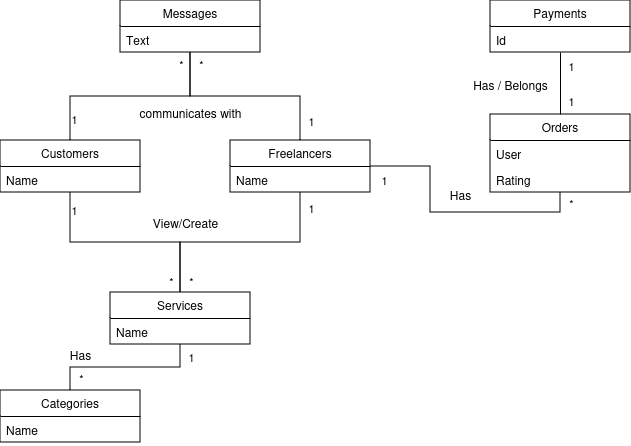

The diagram above was exported from draw.io. Its source (the exported page's mxGraphModel, read from the mxfile embedded in the PNG):
<mxGraphModel dx="1434" dy="749" grid="1" gridSize="10" guides="1" tooltips="1" connect="1" arrows="1" fold="1" page="1" pageScale="1" pageWidth="1169" pageHeight="827" math="0" shadow="0">
  <root>
    <mxCell id="0" />
    <mxCell id="1" parent="0" />
    <mxCell id="N-KJq7tKNejwHbtNpNJZ-23" style="edgeStyle=orthogonalEdgeStyle;rounded=0;orthogonalLoop=1;jettySize=auto;html=1;endArrow=none;endFill=0;" edge="1" parent="1" source="N-KJq7tKNejwHbtNpNJZ-1" target="N-KJq7tKNejwHbtNpNJZ-5">
      <mxGeometry relative="1" as="geometry" />
    </mxCell>
    <mxCell id="N-KJq7tKNejwHbtNpNJZ-39" value="1" style="edgeLabel;html=1;align=center;verticalAlign=middle;resizable=0;points=[];" vertex="1" connectable="0" parent="N-KJq7tKNejwHbtNpNJZ-23">
      <mxGeometry x="-0.8381" y="3" relative="1" as="geometry">
        <mxPoint as="offset" />
      </mxGeometry>
    </mxCell>
    <mxCell id="N-KJq7tKNejwHbtNpNJZ-34" style="edgeStyle=orthogonalEdgeStyle;rounded=0;orthogonalLoop=1;jettySize=auto;html=1;entryX=0.5;entryY=1;entryDx=0;entryDy=0;endArrow=none;endFill=0;" edge="1" parent="1" source="N-KJq7tKNejwHbtNpNJZ-1" target="N-KJq7tKNejwHbtNpNJZ-25">
      <mxGeometry relative="1" as="geometry" />
    </mxCell>
    <mxCell id="N-KJq7tKNejwHbtNpNJZ-35" value="1" style="edgeLabel;html=1;align=center;verticalAlign=middle;resizable=0;points=[];" vertex="1" connectable="0" parent="N-KJq7tKNejwHbtNpNJZ-34">
      <mxGeometry x="-0.7885" y="-3" relative="1" as="geometry">
        <mxPoint as="offset" />
      </mxGeometry>
    </mxCell>
    <mxCell id="N-KJq7tKNejwHbtNpNJZ-1" value="Customers" style="swimlane;fontStyle=0;childLayout=stackLayout;horizontal=1;startSize=26;fillColor=none;horizontalStack=0;resizeParent=1;resizeParentMax=0;resizeLast=0;collapsible=1;marginBottom=0;whiteSpace=wrap;html=1;" vertex="1" parent="1">
      <mxGeometry x="270" y="333" width="140" height="52" as="geometry" />
    </mxCell>
    <mxCell id="N-KJq7tKNejwHbtNpNJZ-2" value="Name" style="text;strokeColor=none;fillColor=none;align=left;verticalAlign=top;spacingLeft=4;spacingRight=4;overflow=hidden;rotatable=0;points=[[0,0.5],[1,0.5]];portConstraint=eastwest;whiteSpace=wrap;html=1;" vertex="1" parent="N-KJq7tKNejwHbtNpNJZ-1">
      <mxGeometry y="26" width="140" height="26" as="geometry" />
    </mxCell>
    <mxCell id="N-KJq7tKNejwHbtNpNJZ-5" value="Services" style="swimlane;fontStyle=0;childLayout=stackLayout;horizontal=1;startSize=26;fillColor=none;horizontalStack=0;resizeParent=1;resizeParentMax=0;resizeLast=0;collapsible=1;marginBottom=0;whiteSpace=wrap;html=1;" vertex="1" parent="1">
      <mxGeometry x="380" y="485" width="140" height="52" as="geometry" />
    </mxCell>
    <mxCell id="N-KJq7tKNejwHbtNpNJZ-6" value="Name" style="text;strokeColor=none;fillColor=none;align=left;verticalAlign=top;spacingLeft=4;spacingRight=4;overflow=hidden;rotatable=0;points=[[0,0.5],[1,0.5]];portConstraint=eastwest;whiteSpace=wrap;html=1;" vertex="1" parent="N-KJq7tKNejwHbtNpNJZ-5">
      <mxGeometry y="26" width="140" height="26" as="geometry" />
    </mxCell>
    <mxCell id="N-KJq7tKNejwHbtNpNJZ-21" style="edgeStyle=orthogonalEdgeStyle;rounded=0;orthogonalLoop=1;jettySize=auto;html=1;entryX=0.5;entryY=1;entryDx=0;entryDy=0;endArrow=none;endFill=0;" edge="1" parent="1" source="N-KJq7tKNejwHbtNpNJZ-7" target="N-KJq7tKNejwHbtNpNJZ-28">
      <mxGeometry relative="1" as="geometry">
        <mxPoint x="757.06" y="341.99" as="targetPoint" />
      </mxGeometry>
    </mxCell>
    <mxCell id="N-KJq7tKNejwHbtNpNJZ-44" value="1" style="edgeLabel;html=1;align=center;verticalAlign=middle;resizable=0;points=[];" vertex="1" connectable="0" parent="N-KJq7tKNejwHbtNpNJZ-21">
      <mxGeometry x="-0.8984" y="-2" relative="1" as="geometry">
        <mxPoint y="11" as="offset" />
      </mxGeometry>
    </mxCell>
    <mxCell id="N-KJq7tKNejwHbtNpNJZ-45" value="*" style="edgeLabel;html=1;align=center;verticalAlign=middle;resizable=0;points=[];" vertex="1" connectable="0" parent="N-KJq7tKNejwHbtNpNJZ-21">
      <mxGeometry x="0.9219" y="-1" relative="1" as="geometry">
        <mxPoint x="9" as="offset" />
      </mxGeometry>
    </mxCell>
    <mxCell id="N-KJq7tKNejwHbtNpNJZ-33" style="edgeStyle=orthogonalEdgeStyle;rounded=0;orthogonalLoop=1;jettySize=auto;html=1;entryX=0.5;entryY=1;entryDx=0;entryDy=0;endArrow=none;endFill=0;" edge="1" parent="1" source="N-KJq7tKNejwHbtNpNJZ-7" target="N-KJq7tKNejwHbtNpNJZ-25">
      <mxGeometry relative="1" as="geometry" />
    </mxCell>
    <mxCell id="N-KJq7tKNejwHbtNpNJZ-36" value="*" style="edgeLabel;html=1;align=center;verticalAlign=middle;resizable=0;points=[];" vertex="1" connectable="0" parent="N-KJq7tKNejwHbtNpNJZ-33">
      <mxGeometry x="0.8687" relative="1" as="geometry">
        <mxPoint x="-10" y="-2" as="offset" />
      </mxGeometry>
    </mxCell>
    <mxCell id="N-KJq7tKNejwHbtNpNJZ-37" value="1" style="edgeLabel;html=1;align=center;verticalAlign=middle;resizable=0;points=[];" vertex="1" connectable="0" parent="N-KJq7tKNejwHbtNpNJZ-33">
      <mxGeometry x="-0.8586" y="-1" relative="1" as="geometry">
        <mxPoint x="9" y="-6" as="offset" />
      </mxGeometry>
    </mxCell>
    <mxCell id="N-KJq7tKNejwHbtNpNJZ-38" value="*" style="edgeLabel;html=1;align=center;verticalAlign=middle;resizable=0;points=[];" vertex="1" connectable="0" parent="N-KJq7tKNejwHbtNpNJZ-33">
      <mxGeometry x="0.8889" y="-3" relative="1" as="geometry">
        <mxPoint x="7" as="offset" />
      </mxGeometry>
    </mxCell>
    <mxCell id="N-KJq7tKNejwHbtNpNJZ-7" value="Freelancers" style="swimlane;fontStyle=0;childLayout=stackLayout;horizontal=1;startSize=26;fillColor=none;horizontalStack=0;resizeParent=1;resizeParentMax=0;resizeLast=0;collapsible=1;marginBottom=0;whiteSpace=wrap;html=1;" vertex="1" parent="1">
      <mxGeometry x="500" y="333" width="140" height="52" as="geometry" />
    </mxCell>
    <mxCell id="N-KJq7tKNejwHbtNpNJZ-8" value="Name" style="text;strokeColor=none;fillColor=none;align=left;verticalAlign=top;spacingLeft=4;spacingRight=4;overflow=hidden;rotatable=0;points=[[0,0.5],[1,0.5]];portConstraint=eastwest;whiteSpace=wrap;html=1;" vertex="1" parent="N-KJq7tKNejwHbtNpNJZ-7">
      <mxGeometry y="26" width="140" height="26" as="geometry" />
    </mxCell>
    <mxCell id="N-KJq7tKNejwHbtNpNJZ-14" value="Payments" style="swimlane;fontStyle=0;childLayout=stackLayout;horizontal=1;startSize=26;fillColor=none;horizontalStack=0;resizeParent=1;resizeParentMax=0;resizeLast=0;collapsible=1;marginBottom=0;whiteSpace=wrap;html=1;" vertex="1" parent="1">
      <mxGeometry x="760" y="193" width="140" height="52" as="geometry" />
    </mxCell>
    <mxCell id="N-KJq7tKNejwHbtNpNJZ-15" value="Id" style="text;strokeColor=none;fillColor=none;align=left;verticalAlign=top;spacingLeft=4;spacingRight=4;overflow=hidden;rotatable=0;points=[[0,0.5],[1,0.5]];portConstraint=eastwest;whiteSpace=wrap;html=1;" vertex="1" parent="N-KJq7tKNejwHbtNpNJZ-14">
      <mxGeometry y="26" width="140" height="26" as="geometry" />
    </mxCell>
    <mxCell id="N-KJq7tKNejwHbtNpNJZ-22" style="edgeStyle=orthogonalEdgeStyle;rounded=0;orthogonalLoop=1;jettySize=auto;html=1;entryX=0.5;entryY=1;entryDx=0;entryDy=0;endArrow=none;endFill=0;exitX=0.5;exitY=0;exitDx=0;exitDy=0;" edge="1" parent="1" source="N-KJq7tKNejwHbtNpNJZ-28" target="N-KJq7tKNejwHbtNpNJZ-14">
      <mxGeometry relative="1" as="geometry">
        <mxPoint x="740" y="219" as="targetPoint" />
        <mxPoint x="810" y="283" as="sourcePoint" />
      </mxGeometry>
    </mxCell>
    <mxCell id="N-KJq7tKNejwHbtNpNJZ-46" value="&lt;div&gt;1&lt;/div&gt;" style="edgeLabel;html=1;align=center;verticalAlign=middle;resizable=0;points=[];" vertex="1" connectable="0" parent="N-KJq7tKNejwHbtNpNJZ-22">
      <mxGeometry x="-0.6452" y="-1" relative="1" as="geometry">
        <mxPoint x="9" y="-3" as="offset" />
      </mxGeometry>
    </mxCell>
    <mxCell id="N-KJq7tKNejwHbtNpNJZ-47" value="1" style="edgeLabel;html=1;align=center;verticalAlign=middle;resizable=0;points=[];" vertex="1" connectable="0" parent="N-KJq7tKNejwHbtNpNJZ-22">
      <mxGeometry x="0.5806" y="-1" relative="1" as="geometry">
        <mxPoint x="9" as="offset" />
      </mxGeometry>
    </mxCell>
    <mxCell id="N-KJq7tKNejwHbtNpNJZ-24" style="edgeStyle=orthogonalEdgeStyle;rounded=0;orthogonalLoop=1;jettySize=auto;html=1;entryX=0.5;entryY=0;entryDx=0;entryDy=0;exitX=0.5;exitY=1;exitDx=0;exitDy=0;endArrow=none;endFill=0;" edge="1" parent="1" source="N-KJq7tKNejwHbtNpNJZ-7" target="N-KJq7tKNejwHbtNpNJZ-5">
      <mxGeometry relative="1" as="geometry" />
    </mxCell>
    <mxCell id="N-KJq7tKNejwHbtNpNJZ-40" value="1" style="edgeLabel;html=1;align=center;verticalAlign=middle;resizable=0;points=[];" vertex="1" connectable="0" parent="N-KJq7tKNejwHbtNpNJZ-24">
      <mxGeometry x="-0.8636" y="-1" relative="1" as="geometry">
        <mxPoint x="11" as="offset" />
      </mxGeometry>
    </mxCell>
    <mxCell id="N-KJq7tKNejwHbtNpNJZ-41" value="*" style="edgeLabel;html=1;align=center;verticalAlign=middle;resizable=0;points=[];" vertex="1" connectable="0" parent="N-KJq7tKNejwHbtNpNJZ-24">
      <mxGeometry x="0.8182" y="-2" relative="1" as="geometry">
        <mxPoint x="-8" y="8" as="offset" />
      </mxGeometry>
    </mxCell>
    <mxCell id="N-KJq7tKNejwHbtNpNJZ-42" value="*" style="edgeLabel;html=1;align=center;verticalAlign=middle;resizable=0;points=[];" vertex="1" connectable="0" parent="N-KJq7tKNejwHbtNpNJZ-24">
      <mxGeometry x="0.8545" y="4" relative="1" as="geometry">
        <mxPoint x="6" y="4" as="offset" />
      </mxGeometry>
    </mxCell>
    <mxCell id="N-KJq7tKNejwHbtNpNJZ-25" value="Messages" style="swimlane;fontStyle=0;childLayout=stackLayout;horizontal=1;startSize=26;fillColor=none;horizontalStack=0;resizeParent=1;resizeParentMax=0;resizeLast=0;collapsible=1;marginBottom=0;whiteSpace=wrap;html=1;" vertex="1" parent="1">
      <mxGeometry x="390" y="193" width="140" height="52" as="geometry" />
    </mxCell>
    <mxCell id="N-KJq7tKNejwHbtNpNJZ-26" value="Text" style="text;strokeColor=none;fillColor=none;align=left;verticalAlign=top;spacingLeft=4;spacingRight=4;overflow=hidden;rotatable=0;points=[[0,0.5],[1,0.5]];portConstraint=eastwest;whiteSpace=wrap;html=1;" vertex="1" parent="N-KJq7tKNejwHbtNpNJZ-25">
      <mxGeometry y="26" width="140" height="26" as="geometry" />
    </mxCell>
    <mxCell id="N-KJq7tKNejwHbtNpNJZ-28" value="Orders" style="swimlane;fontStyle=0;childLayout=stackLayout;horizontal=1;startSize=26;fillColor=none;horizontalStack=0;resizeParent=1;resizeParentMax=0;resizeLast=0;collapsible=1;marginBottom=0;whiteSpace=wrap;html=1;" vertex="1" parent="1">
      <mxGeometry x="760" y="307" width="140" height="78" as="geometry" />
    </mxCell>
    <mxCell id="N-KJq7tKNejwHbtNpNJZ-29" value="User" style="text;strokeColor=none;fillColor=none;align=left;verticalAlign=top;spacingLeft=4;spacingRight=4;overflow=hidden;rotatable=0;points=[[0,0.5],[1,0.5]];portConstraint=eastwest;whiteSpace=wrap;html=1;" vertex="1" parent="N-KJq7tKNejwHbtNpNJZ-28">
      <mxGeometry y="26" width="140" height="26" as="geometry" />
    </mxCell>
    <mxCell id="N-KJq7tKNejwHbtNpNJZ-30" value="Rating" style="text;strokeColor=none;fillColor=none;align=left;verticalAlign=top;spacingLeft=4;spacingRight=4;overflow=hidden;rotatable=0;points=[[0,0.5],[1,0.5]];portConstraint=eastwest;whiteSpace=wrap;html=1;" vertex="1" parent="N-KJq7tKNejwHbtNpNJZ-28">
      <mxGeometry y="52" width="140" height="26" as="geometry" />
    </mxCell>
    <mxCell id="qrZwMAWcmz0XHhACrIUs-3" value="communicates with&lt;div&gt;&lt;br&gt;&lt;/div&gt;" style="text;html=1;align=center;verticalAlign=middle;resizable=0;points=[];autosize=1;strokeColor=none;fillColor=none;" vertex="1" parent="1">
      <mxGeometry x="395" y="293" width="130" height="40" as="geometry" />
    </mxCell>
    <mxCell id="N-KJq7tKNejwHbtNpNJZ-43" value="View/Create&lt;br&gt;&lt;div&gt;&lt;br&gt;&lt;/div&gt;" style="text;html=1;align=center;verticalAlign=middle;resizable=0;points=[];autosize=1;strokeColor=none;fillColor=none;" vertex="1" parent="1">
      <mxGeometry x="410" y="403" width="90" height="40" as="geometry" />
    </mxCell>
    <mxCell id="N-KJq7tKNejwHbtNpNJZ-48" style="edgeStyle=orthogonalEdgeStyle;rounded=0;orthogonalLoop=1;jettySize=auto;html=1;entryX=0.5;entryY=1;entryDx=0;entryDy=0;endArrow=none;endFill=0;" edge="1" parent="1" source="qrZwMAWcmz0XHhACrIUs-4" target="N-KJq7tKNejwHbtNpNJZ-5">
      <mxGeometry relative="1" as="geometry" />
    </mxCell>
    <mxCell id="N-KJq7tKNejwHbtNpNJZ-49" value="1" style="edgeLabel;html=1;align=center;verticalAlign=middle;resizable=0;points=[];" vertex="1" connectable="0" parent="N-KJq7tKNejwHbtNpNJZ-48">
      <mxGeometry x="0.8462" y="-1" relative="1" as="geometry">
        <mxPoint x="9" as="offset" />
      </mxGeometry>
    </mxCell>
    <mxCell id="N-KJq7tKNejwHbtNpNJZ-50" value="*" style="edgeLabel;html=1;align=center;verticalAlign=middle;resizable=0;points=[];" vertex="1" connectable="0" parent="N-KJq7tKNejwHbtNpNJZ-48">
      <mxGeometry x="-0.8333" y="-1" relative="1" as="geometry">
        <mxPoint x="9" as="offset" />
      </mxGeometry>
    </mxCell>
    <mxCell id="qrZwMAWcmz0XHhACrIUs-4" value="Categories" style="swimlane;fontStyle=0;childLayout=stackLayout;horizontal=1;startSize=26;fillColor=none;horizontalStack=0;resizeParent=1;resizeParentMax=0;resizeLast=0;collapsible=1;marginBottom=0;whiteSpace=wrap;html=1;" vertex="1" parent="1">
      <mxGeometry x="270" y="583" width="140" height="52" as="geometry" />
    </mxCell>
    <mxCell id="qrZwMAWcmz0XHhACrIUs-5" value="Name" style="text;strokeColor=none;fillColor=none;align=left;verticalAlign=top;spacingLeft=4;spacingRight=4;overflow=hidden;rotatable=0;points=[[0,0.5],[1,0.5]];portConstraint=eastwest;whiteSpace=wrap;html=1;" vertex="1" parent="qrZwMAWcmz0XHhACrIUs-4">
      <mxGeometry y="26" width="140" height="26" as="geometry" />
    </mxCell>
    <mxCell id="N-KJq7tKNejwHbtNpNJZ-51" value="Has" style="text;html=1;align=center;verticalAlign=middle;resizable=0;points=[];autosize=1;strokeColor=none;fillColor=none;" vertex="1" parent="1">
      <mxGeometry x="710" y="373" width="40" height="30" as="geometry" />
    </mxCell>
    <mxCell id="N-KJq7tKNejwHbtNpNJZ-52" value="Has / Belongs" style="text;html=1;align=center;verticalAlign=middle;resizable=0;points=[];autosize=1;strokeColor=none;fillColor=none;" vertex="1" parent="1">
      <mxGeometry x="730" y="263" width="100" height="30" as="geometry" />
    </mxCell>
    <mxCell id="N-KJq7tKNejwHbtNpNJZ-53" value="Has" style="text;html=1;align=center;verticalAlign=middle;resizable=0;points=[];autosize=1;strokeColor=none;fillColor=none;" vertex="1" parent="1">
      <mxGeometry x="330" y="533" width="40" height="30" as="geometry" />
    </mxCell>
  </root>
</mxGraphModel>